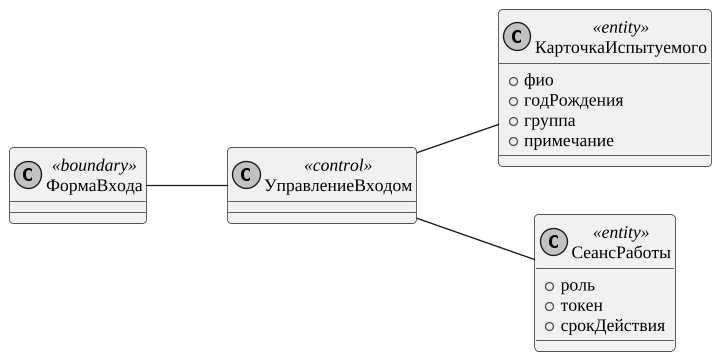

The diagram above was rendered by PlantUML. Its source (embedded in the PNG):
@startuml
skinparam monochrome true
skinparam shadowing false
skinparam defaultFontName "Liberation Serif"
skinparam defaultFontSize 13
skinparam dpi 130
skinparam ArrowFontSize 12
skinparam roundcorner 6
skinparam wrapWidth 320
left to right direction
class ФормаВхода <<boundary>> {

}
class УправлениеВходом <<control>> {

}
class КарточкаИспытуемого <<entity>> {
  +фио
  +годРождения
  +группа
  +примечание
}
class СеансРаботы <<entity>> {
  +роль
  +токен
  +срокДействия
}
ФормаВхода -- УправлениеВходом
УправлениеВходом -- КарточкаИспытуемого
УправлениеВходом -- СеансРаботы
@enduml